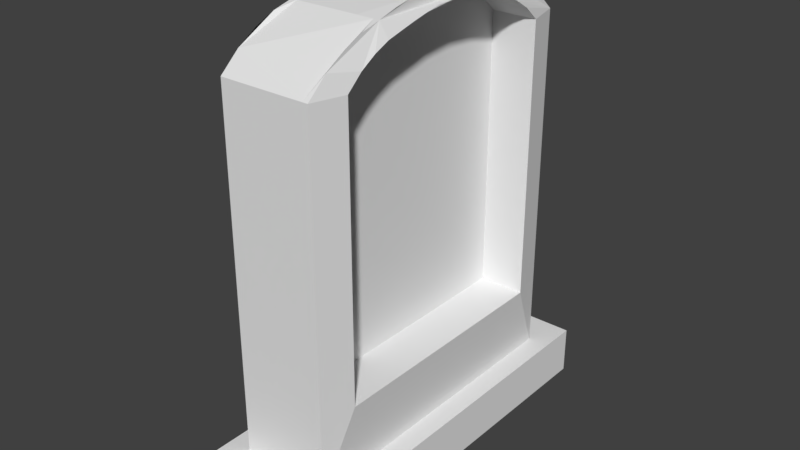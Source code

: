 # Source: gravestone2.blend  (saved by Blender 2.79.0; exported with 4.5.12 LTS)
import bpy
from mathutils import Matrix  # noqa: F401  (used for matrix-valued properties, if any)

bpy.ops.wm.read_factory_settings(use_empty=True)
scene = bpy.context.scene
scene.name = 'Scene'

# ---- collections
col_collection_1 = bpy.data.collections.new('Collection 1'); scene.collection.children.link(col_collection_1)

# ---- materials (node trees are filled in below, after node groups)
mat_material = bpy.data.materials.new('Material')
mat_material.alpha_threshold = 0.0
mat_material.use_transparent_shadow = False
mat_material.roughness = 0.5
mat_material.line_color = (0.0, 0.0, 0.0, 1.0)

# ---- material node trees

# ---- world
world_world = bpy.data.worlds.new('World'); scene.world = world_world
world_world.color = (0.05088, 0.05088, 0.05088)
world_world.use_sun_shadow = False
world_world.sun_shadow_jitter_overblur = 0.0
world_world.cycles.sampling_method = 'MANUAL'

# ---- meshes
me_cube_001 = bpy.data.meshes.new('Cube.001')
me_cube_001.from_pydata([(0.4761, 1.637, -0.1978), (0.4761, -1.637, -0.1978), (-0.4761, -1.637, -0.1978), (-0.4761, 1.637, -0.1978), (0.4761, 1.637, 3.516), (0.4761, -1.637, 3.516), (-0.4761, -1.637, 3.516), (-0.4761, 1.637, 3.516), (0.4761, -8.783e-07, 4.098), (1.135e-07, 1.637, 3.516), (-2.554e-07, -1.637, 3.516), (-0.4761, 2.928e-07, 4.098), (-7.095e-08, -2.928e-07, 4.098), (0.4761, -0.8186, 3.965), (-0.2381, 1.637, 3.516), (-0.2381, -1.637, 3.516), (-0.4761, 0.8186, 3.965), (0.4761, 0.8186, 3.965), (0.2381, 1.637, 3.516), (0.2381, -1.637, 3.516), (-0.4761, -0.8186, 3.965), (-1.632e-07, -0.8186, 3.965), (2.129e-08, 0.8186, 3.965), (0.2381, -5.855e-07, 4.098), (-0.2381, 0.0, 4.098), (-0.2381, 0.8186, 3.965), (0.2381, 0.8186, 3.965), (0.2381, -0.8186, 3.965), (-0.2381, -0.8186, 3.965), (0.4761, -1.228, 3.824), (-0.3571, 1.637, 3.516), (-0.3571, -1.637, 3.516), (-0.4761, 1.228, 3.824), (0.4761, 0.4093, 4.061), (0.119, 1.637, 3.516), (0.119, -1.637, 3.516), (-0.4761, -0.4093, 4.061), (0.3571, -7.319e-07, 4.098), (-0.119, -1.464e-07, 4.098), (0.4761, -0.4093, 4.061), (-0.119, 1.637, 3.516), (-0.119, -1.637, 3.516), (-0.4761, 0.4093, 4.061), (0.4761, 1.228, 3.824), (0.3571, 1.637, 3.516), (0.3571, -1.637, 3.516), (-0.4761, -1.228, 3.824), (0.119, -4.392e-07, 4.098), (-0.3571, 1.464e-07, 4.098), (-0.119, 0.8186, 3.965), (-0.3571, 0.8186, 3.965), (0.3571, 0.8186, 3.965), (0.119, 0.8186, 3.965), (0.3571, -0.8186, 3.965), (0.119, -0.8186, 3.965), (-0.119, -0.8186, 3.965), (-0.3571, -0.8186, 3.965), (0.4761, -1.433, 3.698), (-0.4166, 1.637, 3.516), (-0.4166, -1.637, 3.516), (-0.4761, 1.433, 3.698), (0.4761, 0.2047, 4.098), (0.05952, 1.637, 3.516), (0.05952, -1.637, 3.516), (-0.4761, -0.2047, 4.098), (0.4166, -8.051e-07, 4.098), (-0.05952, -2.196e-07, 4.098), (0.4761, -0.614, 4.02), (-0.1786, 1.637, 3.516), (-0.1786, -1.637, 3.516), (-0.4761, 0.614, 4.02), (0.4761, 1.023, 3.913), (0.2976, 1.637, 3.516), (0.2976, -1.637, 3.516), (-0.4761, -1.023, 3.913), (0.1786, -5.124e-07, 4.098), (-0.2976, 7.319e-08, 4.098), (-0.05952, 0.8186, 3.965), (-0.2976, 0.8186, 3.965), (0.4166, 0.8186, 3.965), (0.1786, 0.8186, 3.965), (0.4166, -0.8186, 3.965), (0.1786, -0.8186, 3.965), (-0.05952, -0.8186, 3.965), (-0.2976, -0.8186, 3.965), (0.4761, -1.023, 3.913), (-0.2976, 1.637, 3.516), (-0.2976, -1.637, 3.516), (-0.4761, 1.023, 3.913), (0.4761, 0.614, 4.02), (0.1786, 1.637, 3.516), (0.1786, -1.637, 3.516), (-0.4761, -0.614, 4.02), (0.2976, -6.587e-07, 4.098), (-0.1786, -7.319e-08, 4.098), (0.4761, -0.2047, 4.098), (-0.05952, 1.637, 3.516), (-0.05952, -1.637, 3.516), (-0.4761, 0.2047, 4.098), (0.4761, 1.433, 3.698), (0.4166, 1.637, 3.516), (0.4166, -1.637, 3.516), (-0.4761, -1.433, 3.698), (0.05952, -3.66e-07, 4.098), (-0.4166, 2.196e-07, 4.098), (-0.1786, 0.8186, 3.965), (-0.4166, 0.8186, 3.965), (0.2976, 0.8186, 3.965), (0.05952, 0.8186, 3.965), (0.2976, -0.8186, 3.965), (0.05952, -0.8186, 3.965), (-0.1786, -0.8186, 3.965), (-0.4166, -0.8186, 3.965), (0.5543, 1.28, 0.6026), (0.5543, -1.28, 0.6026), (0.5543, 1.28, 3.505), (0.5543, -1.28, 3.505), (0.5543, -1.12, 3.648), (0.5543, 0.16, 3.96), (0.5543, -9.332e-07, 3.96), (0.5543, -0.4799, 3.9), (0.5543, -0.6399, 3.856), (0.5543, 0.7999, 3.816), (0.5543, 0.6399, 3.856), (0.5543, -0.7999, 3.816), (0.5543, -0.9598, 3.746), (0.5543, 0.4799, 3.9), (0.5543, 0.3199, 3.931), (0.5543, -0.16, 3.96), (0.5543, -0.3199, 3.931), (0.5543, 1.12, 3.648), (0.5543, 0.9598, 3.746), (0.07436, 1.28, 0.6026), (0.07436, -1.28, 0.6026), (0.07436, 1.28, 3.505), (0.07436, -1.28, 3.505), (0.07436, -1.12, 3.648), (0.07436, 0.16, 3.96), (0.07436, -8.809e-07, 3.96), (0.07436, -0.4799, 3.9), (0.07436, -0.6399, 3.856), (0.07436, 0.7999, 3.816), (0.07436, 0.6399, 3.856), (0.07436, -0.7999, 3.816), (0.07436, -0.9598, 3.746), (0.07436, 0.4799, 3.9), (0.07436, 0.3199, 3.931), (0.07436, -0.16, 3.96), (0.07436, -0.3199, 3.931), (0.07436, 1.12, 3.648), (0.07436, 0.9598, 3.746), (0.7018, 2.032, -0.674), (0.7018, -2.032, -0.674), (-0.7018, -2.032, -0.674), (-0.7018, 2.032, -0.674), (0.7018, 2.032, -0.1677), (0.7018, -2.032, -0.1677), (-0.7018, -2.032, -0.1677), (-0.7018, 2.032, -0.1677)], [], [(0, 1, 2, 3), (1, 5, 101, 45, 73, 19, 91, 35, 63, 10, 97, 41, 69, 15, 87, 31, 59, 6, 2), (2, 6, 102, 46, 74, 20, 92, 36, 64, 11, 98, 42, 70, 16, 88, 32, 60, 7, 3), (4, 0, 3, 7, 58, 30, 86, 14, 68, 40, 96, 9, 62, 34, 90, 18, 72, 44, 100), (52, 108, 22, 77, 49, 105, 25, 78, 50, 106, 16, 70, 42, 98, 11, 104, 48, 76, 24, 94, 38, 66, 12, 103, 47, 75, 23, 93, 37, 65, 8, 61, 33, 89, 17, 79, 51, 107, 26, 80), (40, 68, 14, 86, 30, 58, 7, 60, 32, 88, 16, 106, 50, 78, 25, 105, 49, 77, 22, 108, 52, 80, 26, 107, 51, 79, 17, 71, 43, 99, 4, 100, 44, 72, 18, 90, 34, 62, 9, 96), (37, 93, 23, 75, 47, 103, 12, 66, 38, 94, 24, 76, 48, 104, 11, 64, 36, 92, 20, 112, 56, 84, 28, 111, 55, 83, 21, 110, 54, 82, 27, 109, 53, 81, 13, 67, 39, 95, 8, 65), (132, 134, 149, 150, 141, 142, 145, 146, 137, 138, 147, 148, 139, 140, 143, 144, 136, 135, 133), (114, 113, 132, 133), (113, 115, 134, 132), (116, 114, 133, 135), (122, 123, 142, 141, 150, 149, 134, 115, 130, 131), (126, 127, 118, 119, 138, 137, 146, 145, 142, 123), (128, 129, 120, 121, 140, 139, 148, 147, 138, 119), (56, 112, 20, 74, 46, 102, 6, 59, 31, 87, 15, 69, 41, 97, 10, 63, 35, 91, 19, 73, 45, 101, 5, 57, 29, 85, 13, 81, 53, 109, 27, 82, 54, 110, 21, 83, 55, 111, 28, 84), (1, 0, 4, 115, 113, 114, 116, 5), (29, 57, 5, 116, 117, 125, 124, 121, 120, 129, 128, 119, 118, 127, 126, 123, 122, 131, 130, 115, 4, 99, 43, 71, 17, 89, 33, 61, 8, 95, 39, 67, 13, 85), (124, 125, 117, 116, 135, 136, 144, 143, 140, 121), (151, 152, 153, 154), (155, 158, 157, 156), (151, 155, 156, 152), (152, 156, 157, 153), (153, 157, 158, 154), (155, 151, 154, 158)])
_uv = me_cube_001.uv_layers.new(name='UVMap')
_uv.uv.foreach_set('vector', [0.5189, 0.0086, 0.5189, 0.04614, 0.4076, 0.04614, 0.4076, 0.0086, 0.5189, 0.04614, 0.5189, 0.8192, 0.5119, 0.8192, 0.505, 0.8192, 0.498, 0.8192, 0.4911, 0.8192, 0.4841, 0.8192, 0.4772, 0.8192, 0.4702, 0.8192, 0.4633, 0.8192, 0.4563, 0.8192, 0.4493, 0.8192, 0.4424, 0.8192, 0.4354, 0.8192, 0.4285, 0.8192, 0.4215, 0.8192, 0.4146, 0.8192, 0.4076, 0.8192, 0.4076, 0.04614, 0.2541, 0.0086, 0.2541, 0.8582, 0.2472, 0.8998, 0.2402, 0.9288, 0.2333, 0.9492, 0.2263, 0.9609, 0.2194, 0.9737, 0.2124, 0.9829, 0.2055, 0.9914, 0.1985, 0.9914, 0.1916, 0.9914, 0.1846, 0.9829, 0.1777, 0.9737, 0.1707, 0.9609, 0.1638, 0.9492, 0.1568, 0.9288, 0.1499, 0.8998, 0.1429, 0.8582, 0.1429, 0.0086, 0.1218, 0.1418, 0.1218, 0.9914, 0.01057, 0.9914, 0.01057, 0.1418, 0.01752, 0.1418, 0.02447, 0.1418, 0.03142, 0.1418, 0.03837, 0.1418, 0.04532, 0.1418, 0.05228, 0.1418, 0.05923, 0.1418, 0.06618, 0.1418, 0.07313, 0.1418, 0.08008, 0.1418, 0.08703, 0.1418, 0.09398, 0.1418, 0.1009, 0.1418, 0.1079, 0.1418, 0.1148, 0.1418, 0.08008, 0.0391, 0.07313, 0.0391, 0.06618, 0.0391, 0.05923, 0.0391, 0.05228, 0.0391, 0.04532, 0.0391, 0.03837, 0.0391, 0.03142, 0.0391, 0.02447, 0.0391, 0.01752, 0.0391, 0.01057, 0.0391, 0.01057, 0.02635, 0.01057, 0.01712, 0.01057, 0.0086, 0.01057, 0.0086, 0.01752, 0.0086, 0.02447, 0.0086, 0.03142, 0.0086, 0.03837, 0.0086, 0.04532, 0.0086, 0.05228, 0.0086, 0.05923, 0.0086, 0.06618, 0.0086, 0.07313, 0.0086, 0.08008, 0.0086, 0.08703, 0.0086, 0.09398, 0.0086, 0.1009, 0.0086, 0.1079, 0.0086, 0.1148, 0.0086, 0.1218, 0.0086, 0.1218, 0.0086, 0.1218, 0.01712, 0.1218, 0.02635, 0.1218, 0.0391, 0.1148, 0.0391, 0.1079, 0.0391, 0.1009, 0.0391, 0.09398, 0.0391, 0.08703, 0.0391, 0.05228, 0.1418, 0.04532, 0.1418, 0.03837, 0.1418, 0.03142, 0.1418, 0.02447, 0.1418, 0.01752, 0.1418, 0.01057, 0.1418, 0.01057, 0.1002, 0.01057, 0.07123, 0.01057, 0.05081, 0.01057, 0.0391, 0.01752, 0.0391, 0.02447, 0.0391, 0.03142, 0.0391, 0.03837, 0.0391, 0.04532, 0.0391, 0.05228, 0.0391, 0.05923, 0.0391, 0.06618, 0.0391, 0.07313, 0.0391, 0.08008, 0.0391, 0.08703, 0.0391, 0.09398, 0.0391, 0.1009, 0.0391, 0.1079, 0.0391, 0.1148, 0.0391, 0.1218, 0.0391, 0.1218, 0.05081, 0.1218, 0.07123, 0.1218, 0.1002, 0.1218, 0.1418, 0.1148, 0.1418, 0.1079, 0.1418, 0.1009, 0.1418, 0.09398, 0.1418, 0.08703, 0.1418, 0.08008, 0.1418, 0.07313, 0.1418, 0.06618, 0.1418, 0.05923, 0.1418, 0.9894, 0.3397, 0.9894, 0.3454, 0.9894, 0.3511, 0.9894, 0.3567, 0.9894, 0.3624, 0.9894, 0.368, 0.9894, 0.3737, 0.9894, 0.3793, 0.9894, 0.385, 0.9894, 0.3907, 0.9894, 0.3963, 0.9894, 0.402, 0.9894, 0.4076, 0.9894, 0.4133, 0.9894, 0.419, 0.9825, 0.419, 0.9755, 0.419, 0.9686, 0.419, 0.9616, 0.419, 0.9616, 0.4133, 0.9616, 0.4076, 0.9616, 0.402, 0.9616, 0.3963, 0.9616, 0.3907, 0.9616, 0.385, 0.9616, 0.3793, 0.9616, 0.3737, 0.9616, 0.368, 0.9616, 0.3624, 0.9616, 0.3567, 0.9616, 0.3511, 0.9616, 0.3454, 0.9616, 0.3397, 0.9616, 0.3341, 0.9616, 0.3284, 0.9686, 0.3284, 0.9755, 0.3284, 0.9825, 0.3284, 0.9894, 0.3284, 0.9894, 0.3341, 0.6269, 0.0086, 0.6269, 0.6722, 0.6215, 0.7047, 0.6161, 0.7273, 0.6106, 0.7433, 0.6052, 0.7524, 0.5998, 0.7624, 0.5943, 0.7696, 0.5889, 0.7763, 0.5835, 0.7763, 0.578, 0.7763, 0.5726, 0.7696, 0.5672, 0.7624, 0.5617, 0.7524, 0.5563, 0.7433, 0.5509, 0.7273, 0.5454, 0.7047, 0.54, 0.6722, 0.54, 0.0086, 0.7813, 0.7395, 0.7813, 0.8103, 0.7253, 0.8103, 0.7253, 0.7395, 0.7253, 0.7223, 0.7253, 0.118, 0.7813, 0.118, 0.7813, 0.7223, 0.7041, 0.1127, 0.7041, 0.7768, 0.6481, 0.7768, 0.6481, 0.1127, 0.7253, 0.04779, 0.7253, 0.03763, 0.7813, 0.03763, 0.7813, 0.04779, 0.7813, 0.06415, 0.7813, 0.08656, 0.7813, 0.118, 0.7253, 0.118, 0.7253, 0.08656, 0.7253, 0.06415, 0.7253, 0.02673, 0.7253, 0.01833, 0.7253, 0.01043, 0.7253, 0.0086, 0.7813, 0.0086, 0.7813, 0.01043, 0.7813, 0.01833, 0.7813, 0.02673, 0.7813, 0.03763, 0.7253, 0.03763, 0.7041, 0.0086, 0.7041, 0.01526, 0.7041, 0.02247, 0.7041, 0.03244, 0.6481, 0.03244, 0.6481, 0.02247, 0.6481, 0.01526, 0.6481, 0.0086, 0.6481, 0.0086, 0.7041, 0.0086, 0.4215, 0.9033, 0.4146, 0.9033, 0.4076, 0.9033, 0.4076, 0.895, 0.4076, 0.8788, 0.4076, 0.8548, 0.4076, 0.8192, 0.4146, 0.8192, 0.4215, 0.8192, 0.4285, 0.8192, 0.4354, 0.8192, 0.4424, 0.8192, 0.4493, 0.8192, 0.4563, 0.8192, 0.4633, 0.8192, 0.4702, 0.8192, 0.4772, 0.8192, 0.4841, 0.8192, 0.4911, 0.8192, 0.498, 0.8192, 0.505, 0.8192, 0.5119, 0.8192, 0.5189, 0.8192, 0.5189, 0.8548, 0.5189, 0.8788, 0.5189, 0.895, 0.5189, 0.9033, 0.5119, 0.9033, 0.505, 0.9033, 0.498, 0.9033, 0.4911, 0.9033, 0.4841, 0.9033, 0.4772, 0.9033, 0.4702, 0.9033, 0.4633, 0.9033, 0.4563, 0.9033, 0.4493, 0.9033, 0.4424, 0.9033, 0.4354, 0.9033, 0.4285, 0.9033, 0.2753, 0.0086, 0.3865, 0.0086, 0.3865, 0.8576, 0.3744, 0.8549, 0.3744, 0.1913, 0.2874, 0.1913, 0.2874, 0.8549, 0.2753, 0.8576, 0.2892, 0.9281, 0.2822, 0.8992, 0.2753, 0.8576, 0.2874, 0.8549, 0.2929, 0.8875, 0.2983, 0.9101, 0.3037, 0.926, 0.3092, 0.9352, 0.3146, 0.9451, 0.32, 0.9523, 0.3255, 0.959, 0.3309, 0.959, 0.3363, 0.959, 0.3418, 0.9523, 0.3472, 0.9451, 0.3526, 0.9352, 0.3581, 0.926, 0.3635, 0.9101, 0.3689, 0.8875, 0.3744, 0.8549, 0.3865, 0.8576, 0.3796, 0.8992, 0.3726, 0.9281, 0.3657, 0.9485, 0.3587, 0.9602, 0.3517, 0.973, 0.3448, 0.9822, 0.3378, 0.9907, 0.3309, 0.9907, 0.3239, 0.9907, 0.317, 0.9822, 0.31, 0.973, 0.3031, 0.9602, 0.2961, 0.9485, 0.7041, 0.04159, 0.7041, 0.05755, 0.7041, 0.08017, 0.7041, 0.1127, 0.6481, 0.1127, 0.6481, 0.08017, 0.6481, 0.05755, 0.6481, 0.04159, 0.6481, 0.03244, 0.7041, 0.03244, 0.9664, 0.0086, 0.9664, 0.05519, 0.8024, 0.05519, 0.8024, 0.0086, 0.9405, 0.3284, 0.9405, 0.4618, 0.8024, 0.4618, 0.8024, 0.3284, 0.9405, 0.6121, 0.9405, 0.7278, 0.8024, 0.7278, 0.8024, 0.6121, 0.9664, 0.05519, 0.9664, 0.1606, 0.8024, 0.1606, 0.8024, 0.05519, 0.8024, 0.5949, 0.8024, 0.479, 0.9405, 0.479, 0.9405, 0.5949, 0.9448, 0.3112, 0.8024, 0.3112, 0.8024, 0.1778, 0.9448, 0.1778])
me_cube_001.materials.append(mat_material)
me_cube_001.use_remesh_preserve_volume = False
me_cube_001.use_remesh_preserve_attributes = False
me_cube_001.use_mirror_vertex_groups = False
me_cube_001.update()

# ---- objects
ob_cube_001 = bpy.data.objects.new('Cube.001', me_cube_001)

# ---- transforms, parenting, visibility, modifiers, constraints
ob_cube_001.location = (-1.696, 0.0, 1.305)
ob_cube_001.scale = (0.3199, 0.3199, 0.3199)
ob_cube_001.lock_rotations_4d = False
ob_cube_001.empty_display_type = 'ARROWS'
ob_cube_001.lineart.crease_threshold = 0.0

# ---- collection membership
col_collection_1.objects.link(ob_cube_001)

# ---- scene / render settings (as saved in the file)
scene.frame_start = 1; scene.frame_end = 250; scene.frame_set(1)
scene.render.engine = 'BLENDER_EEVEE_NEXT'
scene.render.resolution_percentage = 50
scene.render.dither_intensity = 0.0
scene.cycles.use_denoising = False
scene.cycles.samples = 128
scene.cycles.sampling_pattern = 'TABULATED_SOBOL'
scene.cycles.use_adaptive_sampling = False
scene.cycles.use_light_tree = False
scene.cycles.blur_glossy = 0.0
scene.cycles.sample_clamp_indirect = 0.0
scene.view_settings.view_transform = 'Standard'
bpy.context.view_layer.update()

# ---- added for rendering (the .blend has no active camera and no usable light): camera, sun
cam_auto = bpy.data.cameras.new('AutoCamera')
cam_auto.lens = 50.0
cam_auto.sensor_width = 36.0
cam_auto.clip_end = 1000.0
ob_auto_camera = bpy.data.objects.new('AutoCamera', cam_auto)
scene.collection.objects.link(ob_auto_camera)
ob_auto_camera.location = (0.205448, -2.28148, 3.37323)
ob_auto_camera.rotation_euler = (1.09748, -7.21219e-08, 0.694738)
scene.camera = ob_auto_camera
light_auto_sun = bpy.data.lights.new('AutoSun', 'SUN')
light_auto_sun.energy = 3.0
light_auto_sun.angle = 0.0523599
ob_auto_sun = bpy.data.objects.new('AutoSun', light_auto_sun)
scene.collection.objects.link(ob_auto_sun)
ob_auto_sun.rotation_euler = (0.872665, 0.174533, 0.523599)
bpy.context.view_layer.update()
